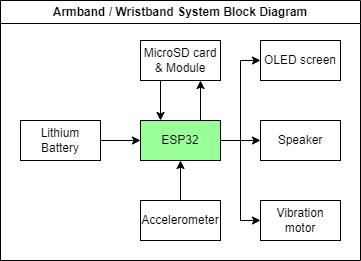

The diagram above was exported from draw.io. Its source (the exported page's mxGraphModel, read from the mxfile embedded in the PNG):
<mxGraphModel dx="521" dy="613" grid="1" gridSize="10" guides="1" tooltips="1" connect="1" arrows="1" fold="1" page="1" pageScale="1" pageWidth="850" pageHeight="1100" math="0" shadow="0">
  <root>
    <mxCell id="0" />
    <mxCell id="1" parent="0" />
    <mxCell id="6thosCF5PeBXHgGs_PyQ-2" style="edgeStyle=orthogonalEdgeStyle;rounded=0;orthogonalLoop=1;jettySize=auto;html=1;exitX=0.75;exitY=0;exitDx=0;exitDy=0;entryX=0.75;entryY=1;entryDx=0;entryDy=0;" edge="1" parent="1" source="y3IzwqxfmLY4pDX7ddi2-2" target="y3IzwqxfmLY4pDX7ddi2-5">
      <mxGeometry relative="1" as="geometry" />
    </mxCell>
    <mxCell id="6thosCF5PeBXHgGs_PyQ-4" style="edgeStyle=orthogonalEdgeStyle;rounded=0;orthogonalLoop=1;jettySize=auto;html=1;exitX=1;exitY=0.5;exitDx=0;exitDy=0;entryX=0;entryY=0.5;entryDx=0;entryDy=0;" edge="1" parent="1" source="y3IzwqxfmLY4pDX7ddi2-2" target="y3IzwqxfmLY4pDX7ddi2-4">
      <mxGeometry relative="1" as="geometry" />
    </mxCell>
    <mxCell id="6thosCF5PeBXHgGs_PyQ-11" style="edgeStyle=orthogonalEdgeStyle;rounded=0;orthogonalLoop=1;jettySize=auto;html=1;exitX=1;exitY=0.5;exitDx=0;exitDy=0;entryX=0;entryY=0.5;entryDx=0;entryDy=0;" edge="1" parent="1" source="y3IzwqxfmLY4pDX7ddi2-2" target="6thosCF5PeBXHgGs_PyQ-10">
      <mxGeometry relative="1" as="geometry" />
    </mxCell>
    <mxCell id="6thosCF5PeBXHgGs_PyQ-13" style="edgeStyle=orthogonalEdgeStyle;rounded=0;orthogonalLoop=1;jettySize=auto;html=1;exitX=1;exitY=0.5;exitDx=0;exitDy=0;entryX=0;entryY=0.5;entryDx=0;entryDy=0;" edge="1" parent="1" source="y3IzwqxfmLY4pDX7ddi2-2" target="6thosCF5PeBXHgGs_PyQ-9">
      <mxGeometry relative="1" as="geometry" />
    </mxCell>
    <mxCell id="y3IzwqxfmLY4pDX7ddi2-2" value="ESP32" style="rounded=0;whiteSpace=wrap;html=1;fillColor=#99FF99;" parent="1" vertex="1">
      <mxGeometry x="320" y="200" width="80" height="40" as="geometry" />
    </mxCell>
    <mxCell id="y3IzwqxfmLY4pDX7ddi2-4" value="Speaker" style="rounded=0;whiteSpace=wrap;html=1;" parent="1" vertex="1">
      <mxGeometry x="440" y="200" width="80" height="40" as="geometry" />
    </mxCell>
    <mxCell id="6thosCF5PeBXHgGs_PyQ-3" style="edgeStyle=orthogonalEdgeStyle;rounded=0;orthogonalLoop=1;jettySize=auto;html=1;exitX=0.25;exitY=1;exitDx=0;exitDy=0;entryX=0.25;entryY=0;entryDx=0;entryDy=0;" edge="1" parent="1" source="y3IzwqxfmLY4pDX7ddi2-5" target="y3IzwqxfmLY4pDX7ddi2-2">
      <mxGeometry relative="1" as="geometry" />
    </mxCell>
    <mxCell id="y3IzwqxfmLY4pDX7ddi2-5" value="MicroSD card &amp;amp; Module" style="rounded=0;whiteSpace=wrap;html=1;" parent="1" vertex="1">
      <mxGeometry x="320" y="120" width="80" height="40" as="geometry" />
    </mxCell>
    <mxCell id="6thosCF5PeBXHgGs_PyQ-5" style="edgeStyle=orthogonalEdgeStyle;rounded=0;orthogonalLoop=1;jettySize=auto;html=1;exitX=0.5;exitY=0;exitDx=0;exitDy=0;entryX=0.5;entryY=1;entryDx=0;entryDy=0;" edge="1" parent="1" source="y3IzwqxfmLY4pDX7ddi2-6" target="y3IzwqxfmLY4pDX7ddi2-2">
      <mxGeometry relative="1" as="geometry" />
    </mxCell>
    <mxCell id="y3IzwqxfmLY4pDX7ddi2-6" value="Accelerometer" style="rounded=0;whiteSpace=wrap;html=1;" parent="1" vertex="1">
      <mxGeometry x="320" y="280" width="80" height="40" as="geometry" />
    </mxCell>
    <mxCell id="6thosCF5PeBXHgGs_PyQ-6" style="edgeStyle=orthogonalEdgeStyle;rounded=0;orthogonalLoop=1;jettySize=auto;html=1;entryX=0;entryY=0.5;entryDx=0;entryDy=0;" edge="1" parent="1" source="6thosCF5PeBXHgGs_PyQ-1" target="y3IzwqxfmLY4pDX7ddi2-2">
      <mxGeometry relative="1" as="geometry" />
    </mxCell>
    <mxCell id="6thosCF5PeBXHgGs_PyQ-1" value="Lithium Battery" style="rounded=0;whiteSpace=wrap;html=1;" vertex="1" parent="1">
      <mxGeometry x="200" y="200" width="80" height="40" as="geometry" />
    </mxCell>
    <mxCell id="6thosCF5PeBXHgGs_PyQ-9" value="Vibration motor" style="rounded=0;whiteSpace=wrap;html=1;" vertex="1" parent="1">
      <mxGeometry x="440" y="280" width="80" height="40" as="geometry" />
    </mxCell>
    <mxCell id="6thosCF5PeBXHgGs_PyQ-10" value="OLED screen" style="rounded=0;whiteSpace=wrap;html=1;" vertex="1" parent="1">
      <mxGeometry x="440" y="120" width="80" height="40" as="geometry" />
    </mxCell>
    <mxCell id="6thosCF5PeBXHgGs_PyQ-14" value="Armband / Wristband System Block Diagram" style="swimlane;whiteSpace=wrap;html=1;" vertex="1" parent="1">
      <mxGeometry x="180" y="80" width="360" height="260" as="geometry" />
    </mxCell>
  </root>
</mxGraphModel>